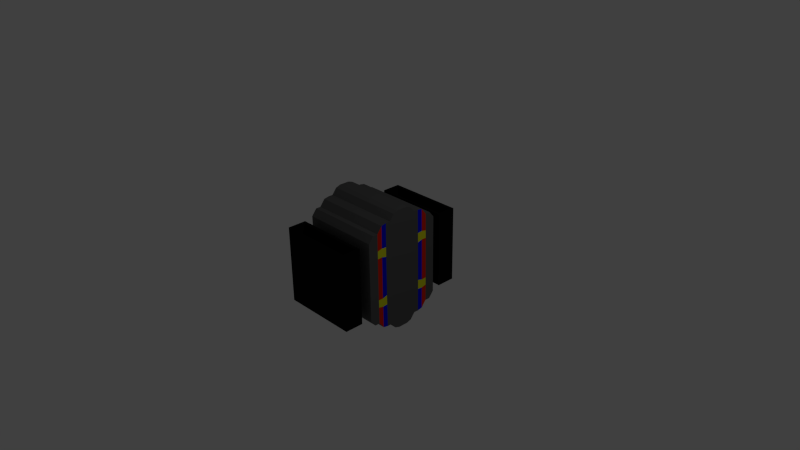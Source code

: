# Source: Player.blend  (saved by Blender 2.76.0; exported with 4.5.12 LTS)
import bpy
from mathutils import Matrix  # noqa: F401  (used for matrix-valued properties, if any)

bpy.ops.wm.read_factory_settings(use_empty=True)
scene = bpy.context.scene
scene.name = 'Scene'

# ---- collections
col_collection_1 = bpy.data.collections.new('Collection 1'); scene.collection.children.link(col_collection_1)

# ---- materials (node trees are filled in below, after node groups)
mat_material = bpy.data.materials.new('Material')
mat_material.alpha_threshold = 0.0
mat_material.use_transparent_shadow = False
mat_material.diffuse_color = (0.1043, 0.1043, 0.1043, 1.0)
mat_material.roughness = 0.5
mat_material.line_color = (0.0, 0.0, 0.0, 1.0)
mat_material_001 = bpy.data.materials.new('Material.001')
mat_material_001.alpha_threshold = 0.0
mat_material_001.use_transparent_shadow = False
mat_material_001.diffuse_color = (0.004896, 0.004896, 0.004896, 1.0)
mat_material_001.roughness = 0.5
mat_material_001.specular_intensity = 0.0
mat_material_002 = bpy.data.materials.new('Material.002')
mat_material_002.alpha_threshold = 0.0
mat_material_002.use_transparent_shadow = False
mat_material_002.diffuse_color = (0.8, 0.02281, 0.001877, 1.0)
mat_material_002.roughness = 0.5
mat_material_002.specular_intensity = 0.8305
mat_material_003 = bpy.data.materials.new('Material.003')
mat_material_003.alpha_threshold = 0.0
mat_material_003.use_transparent_shadow = False
mat_material_003.diffuse_color = (0.0, 0.004703, 0.8, 1.0)
mat_material_003.roughness = 0.5
mat_material_003.specular_intensity = 0.9068
mat_material_004 = bpy.data.materials.new('Material.004')
mat_material_004.alpha_threshold = 0.0
mat_material_004.use_transparent_shadow = False
mat_material_004.diffuse_color = (0.7707, 0.8, 0.01095, 1.0)
mat_material_004.roughness = 0.5
mat_material_004.specular_intensity = 0.0

# ---- material node trees

# ---- world
world_world = bpy.data.worlds.new('World'); scene.world = world_world
world_world.color = (0.05088, 0.05088, 0.05088)
world_world.use_sun_shadow = False
world_world.sun_shadow_jitter_overblur = 0.0
world_world.cycles.sampling_method = 'MANUAL'
world_world.cycles.sample_map_resolution = 256

# ---- cameras
cam_camera = bpy.data.cameras.new('Camera')
cam_camera.clip_end = 100.0
cam_camera.lens = 35.0
cam_camera.sensor_width = 32.0
cam_camera.sensor_height = 18.0
cam_camera.ortho_scale = 7.314
cam_camera.dof.focus_distance = 0.0
cam_camera.dof.aperture_fstop = 128.0

# ---- lights
light_lamp = bpy.data.lights.new('Lamp', 'POINT')
light_lamp.transmission_factor = 0.0
light_lamp.cutoff_distance = 30.0
light_lamp.energy = 100.0
light_lamp.shadow_buffer_clip_start = 1.001
light_lamp.shadow_soft_size = 0.1
light_lamp.shadow_maximum_resolution = 0.006
light_lamp.use_absolute_resolution = True
light_lamp.cycles.use_multiple_importance_sampling = False

# ---- meshes
me_cube = bpy.data.meshes.new('Cube')
me_cube.from_pydata([(0.4891, -0.6963, 0.2817), (0.0, -0.6963, 0.2817), (-0.4891, -0.8972, 0.512), (-0.4891, -0.6963, 0.512), (-0.5398, -0.5398, 0.5398), (0.5398, -0.5398, 0.5398), (-0.5398, -0.5398, 0.0), (-0.5398, 0.0, 0.8274), (0.5398, 0.0, 0.8274), (0.5398, -0.5398, 0.0), (0.0, -0.5398, 0.5398), (0.0, 0.0, 0.8274), (0.5398, 0.0, 0.0), (-0.5398, 0.0, 0.0), (-0.5398, -0.5398, 0.2699), (0.5398, -0.2662, 0.7246), (-0.2699, -0.5398, 0.5398), (-0.5398, -0.2662, 0.7246), (-0.2699, -0.1355, 0.8046), (0.2699, -0.1355, 0.8046), (0.521, -0.9237, 0.521), (-0.521, -0.9237, 0.521), (0.521, -0.9237, 0.0), (0.5398, -0.5398, 0.2699), (0.5398, -0.135, 0.2905), (0.2699, -0.5398, 0.5398), (-0.5398, -0.135, 0.2905), (-0.2699, 0.0, 0.8274), (0.2699, 0.0, 0.8274), (0.0, -0.2662, 0.7246), (-0.5398, -0.135, 0.0), (0.0, -0.1355, 0.8046), (0.5398, -0.1355, 0.8046), (0.5398, -0.135, 0.0), (-0.521, -0.9237, 0.0), (-0.5398, -0.1355, 0.8046), (0.0, -0.5617, 0.2699), (0.2699, -0.5617, 0.0), (-0.2699, -0.5617, 0.0), (-0.2699, -0.403, 0.6245), (0.5398, 0.0, 0.2699), (0.0, -0.9237, 0.0), (0.5398, -0.2699, 0.0), (-0.521, -0.6698, 0.521), (0.521, -0.6698, 0.521), (0.0, -0.6698, 0.521), (0.2699, -0.403, 0.6245), (-0.5398, 0.0, 0.2699), (-0.5398, -0.2699, 0.0), (0.521, -0.6698, 0.0), (0.5398, -0.4049, 0.2871), (-0.5398, -0.2699, 0.2699), (-0.5398, -0.4049, 0.2871), (-0.521, -0.6698, 0.0), (0.5398, -0.4049, 0.0), (-0.5398, -0.403, 0.6245), (0.5398, -0.2699, 0.2699), (-0.5398, -0.4049, 0.0), (0.2699, -0.6698, 0.2699), (-0.2699, -0.5617, 0.2699), (0.2699, -0.5617, 0.2699), (0.0, -0.403, 0.6245), (-0.2699, -0.6698, 0.2699), (0.5398, -0.403, 0.6245), (0.4891, -0.8972, 0.2817), (0.2699, -0.6698, 0.0), (0.2699, -0.2662, 0.7246), (-0.2699, -0.2662, 0.7246), (0.0, -0.8972, 0.2817), (-0.2699, -0.6698, 0.0), (-0.4891, -0.8972, 0.2817), (-0.4891, -0.6963, 0.2817), (0.0, -0.9237, 0.521), (0.0, -0.6698, 0.2699), (0.0, -0.6963, 0.512), (0.0, -0.8972, 0.512), (0.4891, -0.8972, 0.512), (0.4891, -0.6963, 0.512), (-0.5398, -0.3346, 0.7115), (0.5398, -0.3374, 0.0), (0.5398, -0.3374, 0.2897), (-0.2699, -0.3346, 0.7115), (0.2699, -0.3346, 0.7115), (-0.5398, -0.3374, 0.2897), (-0.5398, -0.3374, 0.0), (0.0, -0.3346, 0.7115), (0.5398, -0.3346, 0.7115), (0.5398, -0.1997, 0.7246), (0.0, -0.1997, 0.7246), (-0.5398, -0.2024, 0.0), (-0.5398, -0.2024, 0.283), (0.5398, -0.2024, 0.283), (0.5398, -0.2024, 0.0), (-0.5398, -0.1997, 0.7246), (0.2699, -0.1997, 0.7246), (-0.2699, -0.1997, 0.7246), (-0.5398, -0.06896, 0.8274), (0.5398, -0.06748, 0.0), (-0.2699, -0.06896, 0.8274), (0.2699, -0.06896, 0.8274), (0.5398, -0.06748, 0.2886), (-0.5398, -0.06748, 0.2886), (-0.5398, -0.06748, 0.0), (0.0, -0.06896, 0.8274), (0.5398, -0.06896, 0.8274), (0.5398, -0.4714, 0.6245), (0.0, -0.4714, 0.6245), (-0.5398, -0.4723, 0.0), (-0.5398, -0.4723, 0.2836), (0.5398, -0.4723, 0.2836), (0.2699, -0.4714, 0.6245), (-0.2699, -0.4714, 0.6245), (0.5398, -0.4723, 0.0), (-0.5398, -0.4714, 0.6245), (-0.5398, -0.5398, 0.3484), (0.5398, -0.5398, 0.3484), (0.0, -0.5553, 0.3484), (0.5398, 0.0, 0.4144), (-0.5398, 0.0, 0.4144), (-0.5398, -0.2688, 0.4021), (-0.5398, -0.1344, 0.4227), (0.5398, -0.1344, 0.4227), (0.5398, -0.2688, 0.4021), (-0.2699, -0.5553, 0.3484), (0.2699, -0.5553, 0.3484), (-0.5398, -0.4043, 0.3924), (0.5398, -0.4043, 0.3924), (0.5398, -0.3366, 0.4085), (-0.5398, -0.3366, 0.4085), (-0.5398, -0.2016, 0.4152), (0.5398, -0.2016, 0.4152), (0.5398, -0.06721, 0.427), (-0.5398, -0.06721, 0.427), (-0.5398, -0.4721, 0.3755), (0.5398, -0.4721, 0.3755), (0.5398, -0.1687, 0.2868), (0.5398, -0.1687, 0.0), (-0.5398, -0.1676, 0.7646), (0.5398, -0.1676, 0.7646), (0.0, -0.1676, 0.7646), (-0.5398, -0.1687, 0.0), (-0.5398, -0.1687, 0.2868), (0.2699, -0.1676, 0.7646), (-0.2699, -0.1676, 0.7646), (0.5398, -0.168, 0.419), (-0.5398, -0.168, 0.419)], [], [(20, 44, 77, 76), (72, 20, 76, 75), (45, 43, 3, 74), (3, 2, 70, 71), (98, 27, 7, 96), (99, 28, 11, 103), (59, 14, 6, 38), (109, 23, 9, 112), (101, 47, 13, 102), (83, 51, 48, 84), (128, 119, 51, 83), (132, 118, 47, 101), (91, 56, 42, 92), (130, 122, 56, 91), (134, 115, 23, 109), (21, 72, 75, 2), (43, 53, 34, 21), (36, 59, 62, 73), (116, 123, 59, 36), (123, 114, 14, 59), (23, 60, 37, 9), (115, 124, 60, 23), (124, 116, 36, 60), (143, 18, 35, 137), (142, 19, 31, 139), (141, 26, 30, 140), (145, 120, 26, 141), (100, 24, 33, 97), (131, 121, 24, 100), (138, 32, 19, 142), (139, 31, 18, 143), (80, 50, 54, 79), (108, 52, 57, 107), (72, 21, 34, 41), (20, 72, 41, 22), (133, 125, 52, 108), (82, 66, 29, 85), (86, 15, 66, 82), (104, 8, 28, 99), (81, 67, 17, 78), (85, 29, 67, 81), (103, 11, 27, 98), (58, 73, 45, 44), (73, 62, 43, 45), (127, 126, 50, 80), (49, 44, 20, 22), (43, 21, 2, 3), (110, 46, 61, 106), (105, 63, 46, 110), (37, 60, 58, 65), (111, 39, 55, 113), (106, 61, 39, 111), (75, 76, 64, 68), (74, 3, 71, 1), (2, 75, 68, 70), (77, 74, 1, 0), (60, 36, 73, 58), (0, 1, 68, 64), (59, 38, 69, 62), (1, 71, 70, 68), (76, 77, 0, 64), (65, 58, 44, 49), (62, 69, 53, 43), (44, 45, 74, 77), (122, 127, 80, 56), (61, 85, 81, 39), (39, 81, 78, 55), (63, 86, 82, 46), (46, 82, 85, 61), (56, 80, 79, 42), (125, 128, 83, 52), (52, 83, 84, 57), (29, 88, 95, 67), (15, 87, 94, 66), (119, 129, 90, 51), (51, 90, 89, 48), (66, 94, 88, 29), (67, 95, 93, 17), (144, 130, 91, 135), (135, 91, 92, 136), (31, 103, 98, 18), (32, 104, 99, 19), (117, 131, 100, 40), (40, 100, 97, 12), (120, 132, 101, 26), (26, 101, 102, 30), (19, 99, 103, 31), (18, 98, 96, 35), (10, 106, 111, 16), (16, 111, 113, 4), (5, 105, 110, 25), (25, 110, 106, 10), (114, 133, 108, 14), (14, 108, 107, 6), (126, 134, 109, 50), (50, 109, 112, 54), (63, 105, 134, 126), (4, 113, 133, 114), (35, 96, 132, 120), (8, 104, 131, 117), (138, 87, 130, 144), (17, 93, 129, 119), (55, 78, 128, 125), (15, 86, 127, 122), (86, 63, 126, 127), (113, 55, 125, 133), (104, 32, 121, 131), (137, 35, 120, 145), (25, 10, 116, 124), (5, 25, 124, 115), (16, 4, 114, 123), (10, 16, 123, 116), (105, 5, 115, 134), (87, 15, 122, 130), (96, 7, 118, 132), (78, 17, 119, 128), (93, 137, 145, 129), (32, 138, 144, 121), (24, 135, 136, 33), (121, 144, 135, 24), (88, 139, 143, 95), (87, 138, 142, 94), (129, 145, 141, 90), (90, 141, 140, 89), (94, 142, 139, 88), (95, 143, 137, 93)])
me_cube.polygons.foreach_set('material_index', [1, 1, 1, 1, 0, 0, 0, 0, 0, 3, 4, 0, 0, 0, 0, 1, 1, 0, 0, 0, 0, 0, 0, 0, 0, 0, 0, 0, 0, 0, 0, 2, 0, 1, 1, 0, 0, 0, 0, 0, 0, 0, 1, 1, 4, 1, 1, 0, 0, 0, 0, 0, 1, 1, 1, 1, 0, 2, 0, 2, 1, 1, 1, 1, 4, 0, 0, 0, 0, 3, 4, 2, 0, 0, 0, 0, 0, 0, 0, 0, 0, 0, 0, 0, 0, 0, 0, 0, 0, 0, 0, 0, 0, 0, 0, 0, 0, 0, 0, 0, 0, 0, 2, 3, 2, 0, 0, 0, 0, 0, 0, 0, 0, 0, 0, 3, 0, 0, 0, 0, 0, 0, 0, 0, 0, 0])
me_cube.materials.append(mat_material)
me_cube.materials.append(mat_material_001)
me_cube.materials.append(mat_material_002)
me_cube.materials.append(mat_material_003)
me_cube.materials.append(mat_material_004)
me_cube.use_remesh_preserve_volume = False
me_cube.use_remesh_preserve_attributes = False
me_cube.use_mirror_vertex_groups = False
me_cube.update()

# ---- objects
ob_cube = bpy.data.objects.new('Cube', me_cube)
ob_lamp = bpy.data.objects.new('Lamp', light_lamp)
ob_camera = bpy.data.objects.new('Camera', cam_camera)

# ---- transforms, parenting, visibility, modifiers, constraints
ob_cube.location = (0.0, 0.0, 0.0)
ob_cube.lock_rotations_4d = False
ob_cube.empty_display_type = 'ARROWS'
ob_cube.lineart.crease_threshold = 0.0
_m = ob_cube.modifiers.new('Mirror', 'MIRROR')
_m.use_axis = (False, True, True)
_m.use_clip = True
ob_lamp.location = (4.076, 1.005, 5.904)
ob_lamp.rotation_euler = (0.6503, 0.05522, 1.866)
ob_lamp.lock_rotations_4d = False
ob_lamp.empty_display_type = 'ARROWS'
ob_lamp.color = (0.0, 0.0, 0.0, 0.0)
ob_lamp.lineart.crease_threshold = 0.0
ob_camera.location = (7.481, -6.508, 5.344)
ob_camera.rotation_euler = (1.109, 0.01082, 0.8149)
ob_camera.lock_rotations_4d = False
ob_camera.empty_display_type = 'ARROWS'
ob_camera.color = (0.0, 0.0, 0.0, 0.0)
ob_camera.display_type = 'WIRE'
ob_camera.lineart.crease_threshold = 0.0

# ---- collection membership
col_collection_1.objects.link(ob_cube)
col_collection_1.objects.link(ob_lamp)
col_collection_1.objects.link(ob_camera)

# ---- scene / render settings (as saved in the file)
scene.camera = ob_camera
scene.frame_start = 1; scene.frame_end = 250; scene.frame_set(1)
scene.render.engine = 'BLENDER_EEVEE_NEXT'
scene.render.resolution_percentage = 50
scene.render.dither_intensity = 0.0
scene.cycles.use_denoising = False
scene.cycles.samples = 10
scene.cycles.sampling_pattern = 'TABULATED_SOBOL'
scene.cycles.light_sampling_threshold = 0.0
scene.cycles.use_adaptive_sampling = False
scene.cycles.use_light_tree = False
scene.cycles.blur_glossy = 0.0
scene.cycles.pixel_filter_type = 'GAUSSIAN'
scene.cycles.sample_clamp_indirect = 0.0
scene.view_settings.view_transform = 'Standard'
bpy.context.view_layer.update()
